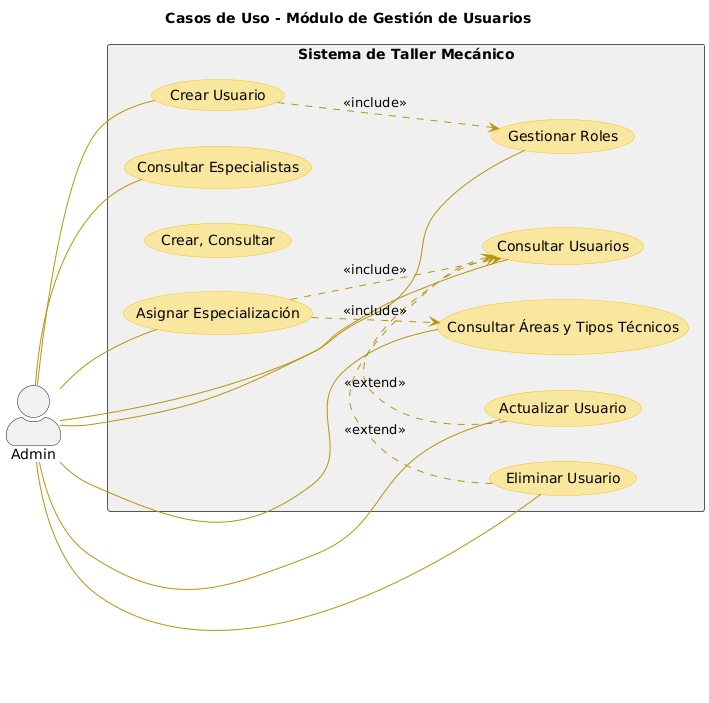

The diagram above was rendered by PlantUML. Its source (embedded in the PNG):
@startuml
' Declaración de estilo para mejorar la legibilidad
skinparam actorStyle awesome
skinparam usecase {
    BackgroundColor #F9E79F
    BorderColor #F1C40F
    ArrowColor #B7950B
}
skinparam rectangle {
    BorderColor #555
    BackgroundColor #F0F0F0
}
title "Casos de Uso - Módulo de Gestión de Usuarios"

left to right direction

' --- Definición del Actor ---
actor "Admin"

' El sistema se representa como un rectángulo que agrupa los casos de uso
rectangle "Sistema de Taller Mecánico" {
  ' Gestión de Usuarios
  usecase "Consultar Usuarios" as UC1
  usecase "Crear Usuario" as UC2
  usecase "Actualizar Usuario" as UC3
  usecase "Eliminar Usuario" as UC4

  ' Gestión de Roles
  usecase "Gestionar Roles" as UC5
  (Crear, Consultar)

  ' Gestión de Especialistas
  usecase "Consultar Especialistas" as UC6
  usecase "Asignar Especialización" as UC7
  usecase "Consultar Áreas y Tipos Técnicos" as UC8
}

' --- Relaciones del Actor ---
' El Admin es el iniciador de todas las operaciones de gestión.
' Corresponde a las funciones: getUsers, createUser, updateUser, deleteUser, etc.
Admin -- UC1
Admin -- UC2
Admin -- UC3
Admin -- UC4
Admin -- UC5
Admin -- UC6
Admin -- UC7
Admin -- UC8

' --- Relaciones entre Casos de Uso ---

' Para crear un usuario, el sistema debe incluir la consulta de roles disponibles.
' Corresponde a la lógica de seleccionar un id_rol en createUser.
UC2 ..> UC5 : <<include>>

' Las acciones de actualizar o eliminar un usuario son una extensión de la consulta.
' Primero se debe localizar al usuario.
UC3 .> UC1 : <<extend>>
UC4 .> UC1 : <<extend>>

' Para asignar una especialización, el sistema debe incluir la consulta de usuarios
' y la consulta de las áreas y tipos técnicos disponibles.
UC7 ..> UC1 : <<include>>
UC7 ..> UC8 : <<include>>
@enduml